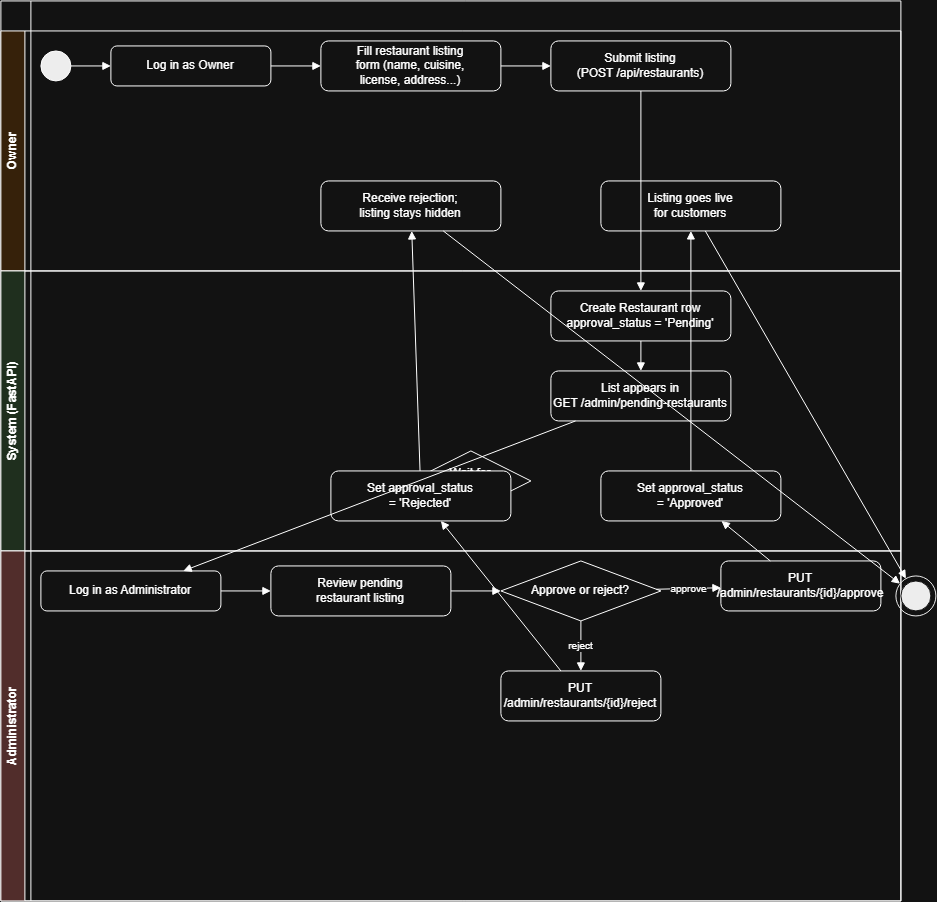

The diagram above was exported from draw.io. Its source (the exported page's mxGraphModel, read from the mxfile embedded in the PNG):
<mxGraphModel dx="1848" dy="1031" grid="1" gridSize="10" guides="1" tooltips="1" connect="1" arrows="1" fold="1" page="1" pageScale="1" pageWidth="850" pageHeight="1100" math="0" shadow="0">
  <root>
    <mxCell id="0" />
    <mxCell id="1" parent="0" />
    <mxCell id="PdIG_82C2qIhG9Nb_nQB-1" parent="1" style="swimlane;horizontal=0;html=1;startSize=30;fontStyle=1;" value="Restaurant Listing Submission &amp; Approval" vertex="1">
      <mxGeometry height="900" width="900" x="40" y="40" as="geometry" />
    </mxCell>
    <mxCell id="PdIG_82C2qIhG9Nb_nQB-2" parent="PdIG_82C2qIhG9Nb_nQB-1" style="swimlane;horizontal=0;html=1;startSize=24;fillColor=#ffe6cc;" value="Owner" vertex="1">
      <mxGeometry height="240" width="900" y="30" as="geometry" />
    </mxCell>
    <mxCell id="PdIG_82C2qIhG9Nb_nQB-3" parent="PdIG_82C2qIhG9Nb_nQB-2" style="ellipse;whiteSpace=wrap;html=1;fillColor=#000000;" value="" vertex="1">
      <mxGeometry height="30" width="30" x="40" y="20" as="geometry" />
    </mxCell>
    <mxCell id="PdIG_82C2qIhG9Nb_nQB-4" parent="PdIG_82C2qIhG9Nb_nQB-2" style="rounded=1;whiteSpace=wrap;html=1;fillColor=#ffffff;" value="Log in as Owner" vertex="1">
      <mxGeometry height="40" width="160" x="110" y="15" as="geometry" />
    </mxCell>
    <mxCell id="PdIG_82C2qIhG9Nb_nQB-5" parent="PdIG_82C2qIhG9Nb_nQB-2" style="rounded=1;whiteSpace=wrap;html=1;fillColor=#ffffff;" value="Fill restaurant listing&#10;form (name, cuisine,&#10;license, address...)" vertex="1">
      <mxGeometry height="50" width="180" x="320" y="10" as="geometry" />
    </mxCell>
    <mxCell id="PdIG_82C2qIhG9Nb_nQB-6" parent="PdIG_82C2qIhG9Nb_nQB-2" style="rounded=1;whiteSpace=wrap;html=1;fillColor=#ffffff;" value="Submit listing&#10;(POST /api/restaurants)" vertex="1">
      <mxGeometry height="50" width="180" x="550" y="10" as="geometry" />
    </mxCell>
    <mxCell id="PdIG_82C2qIhG9Nb_nQB-7" parent="PdIG_82C2qIhG9Nb_nQB-2" style="rounded=1;whiteSpace=wrap;html=1;fillColor=#ffffff;" value="Receive rejection;&#10;listing stays hidden" vertex="1">
      <mxGeometry height="50" width="180" x="320" y="150" as="geometry" />
    </mxCell>
    <mxCell id="PdIG_82C2qIhG9Nb_nQB-8" parent="PdIG_82C2qIhG9Nb_nQB-2" style="rounded=1;whiteSpace=wrap;html=1;fillColor=#ffffff;" value="Listing goes live&#10;for customers" vertex="1">
      <mxGeometry height="50" width="180" x="600" y="150" as="geometry" />
    </mxCell>
    <mxCell id="PdIG_82C2qIhG9Nb_nQB-9" parent="PdIG_82C2qIhG9Nb_nQB-1" style="swimlane;horizontal=0;html=1;startSize=24;fillColor=#d5e8d4;" value="System (FastAPI)" vertex="1">
      <mxGeometry height="280" width="900" y="270" as="geometry" />
    </mxCell>
    <mxCell id="PdIG_82C2qIhG9Nb_nQB-10" parent="PdIG_82C2qIhG9Nb_nQB-9" style="rounded=1;whiteSpace=wrap;html=1;fillColor=#ffffff;" value="Create Restaurant row&#10;approval_status = 'Pending'" vertex="1">
      <mxGeometry height="50" width="180" x="550" y="20" as="geometry" />
    </mxCell>
    <mxCell id="PdIG_82C2qIhG9Nb_nQB-11" parent="PdIG_82C2qIhG9Nb_nQB-9" style="rounded=1;whiteSpace=wrap;html=1;fillColor=#ffffff;" value="List appears in&#10;GET /admin/pending-restaurants" vertex="1">
      <mxGeometry height="50" width="180" x="550" y="100" as="geometry" />
    </mxCell>
    <mxCell id="PdIG_82C2qIhG9Nb_nQB-12" parent="PdIG_82C2qIhG9Nb_nQB-9" style="rhombus;whiteSpace=wrap;html=1;fillColor=#ffffff;" value="Wait for&#10;admin decision" vertex="1">
      <mxGeometry height="60" width="120" x="410" y="180" as="geometry" />
    </mxCell>
    <mxCell id="PdIG_82C2qIhG9Nb_nQB-13" parent="PdIG_82C2qIhG9Nb_nQB-9" style="rounded=1;whiteSpace=wrap;html=1;fillColor=#ffffff;" value="Set approval_status&#10;= 'Approved'" vertex="1">
      <mxGeometry height="50" width="180" x="600" y="200" as="geometry" />
    </mxCell>
    <mxCell id="PdIG_82C2qIhG9Nb_nQB-14" parent="PdIG_82C2qIhG9Nb_nQB-9" style="rounded=1;whiteSpace=wrap;html=1;fillColor=#ffffff;" value="Set approval_status&#10;= 'Rejected'" vertex="1">
      <mxGeometry height="50" width="180" x="330" y="200" as="geometry" />
    </mxCell>
    <mxCell id="PdIG_82C2qIhG9Nb_nQB-15" parent="PdIG_82C2qIhG9Nb_nQB-1" style="swimlane;horizontal=0;html=1;startSize=24;fillColor=#f8cecc;" value="Administrator" vertex="1">
      <mxGeometry height="350" width="900" y="550" as="geometry" />
    </mxCell>
    <mxCell id="PdIG_82C2qIhG9Nb_nQB-16" parent="PdIG_82C2qIhG9Nb_nQB-15" style="rounded=1;whiteSpace=wrap;html=1;fillColor=#ffffff;" value="Log in as Administrator" vertex="1">
      <mxGeometry height="40" width="180" x="40" y="20" as="geometry" />
    </mxCell>
    <mxCell id="PdIG_82C2qIhG9Nb_nQB-17" parent="PdIG_82C2qIhG9Nb_nQB-15" style="rounded=1;whiteSpace=wrap;html=1;fillColor=#ffffff;" value="Review pending&#10;restaurant listing" vertex="1">
      <mxGeometry height="50" width="180" x="270" y="15" as="geometry" />
    </mxCell>
    <mxCell id="PdIG_82C2qIhG9Nb_nQB-18" parent="PdIG_82C2qIhG9Nb_nQB-15" style="rhombus;whiteSpace=wrap;html=1;fillColor=#ffffff;" value="Approve or reject?" vertex="1">
      <mxGeometry height="60" width="160" x="500" y="10" as="geometry" />
    </mxCell>
    <mxCell id="PdIG_82C2qIhG9Nb_nQB-19" parent="PdIG_82C2qIhG9Nb_nQB-15" style="rounded=1;whiteSpace=wrap;html=1;fillColor=#ffffff;" value="PUT /admin/restaurants/{id}/approve" vertex="1">
      <mxGeometry height="50" width="160" x="720" y="10" as="geometry" />
    </mxCell>
    <mxCell id="PdIG_82C2qIhG9Nb_nQB-20" parent="PdIG_82C2qIhG9Nb_nQB-15" style="rounded=1;whiteSpace=wrap;html=1;fillColor=#ffffff;" value="PUT /admin/restaurants/{id}/reject" vertex="1">
      <mxGeometry height="50" width="160" x="500" y="120" as="geometry" />
    </mxCell>
    <mxCell id="PdIG_82C2qIhG9Nb_nQB-21" parent="PdIG_82C2qIhG9Nb_nQB-15" style="ellipse;whiteSpace=wrap;html=1;fillColor=#000000;strokeColor=#ffffff;" value="" vertex="1">
      <mxGeometry height="30" width="30" x="900" y="30" as="geometry" />
    </mxCell>
    <mxCell id="PdIG_82C2qIhG9Nb_nQB-22" parent="PdIG_82C2qIhG9Nb_nQB-15" style="ellipse;whiteSpace=wrap;html=1;fillColor=none;strokeColor=#000000;" value="" vertex="1">
      <mxGeometry height="40" width="40" x="895" y="25" as="geometry" />
    </mxCell>
    <mxCell id="PdIG_82C2qIhG9Nb_nQB-23" edge="1" parent="1" source="PdIG_82C2qIhG9Nb_nQB-3" style="html=1;endArrow=block;" target="PdIG_82C2qIhG9Nb_nQB-4">
      <mxGeometry relative="1" as="geometry" />
    </mxCell>
    <mxCell id="PdIG_82C2qIhG9Nb_nQB-24" edge="1" parent="1" source="PdIG_82C2qIhG9Nb_nQB-4" style="html=1;endArrow=block;" target="PdIG_82C2qIhG9Nb_nQB-5">
      <mxGeometry relative="1" as="geometry" />
    </mxCell>
    <mxCell id="PdIG_82C2qIhG9Nb_nQB-25" edge="1" parent="1" source="PdIG_82C2qIhG9Nb_nQB-5" style="html=1;endArrow=block;" target="PdIG_82C2qIhG9Nb_nQB-6">
      <mxGeometry relative="1" as="geometry" />
    </mxCell>
    <mxCell id="PdIG_82C2qIhG9Nb_nQB-26" edge="1" parent="1" source="PdIG_82C2qIhG9Nb_nQB-6" style="html=1;endArrow=block;" target="PdIG_82C2qIhG9Nb_nQB-10">
      <mxGeometry relative="1" as="geometry" />
    </mxCell>
    <mxCell id="PdIG_82C2qIhG9Nb_nQB-27" edge="1" parent="1" source="PdIG_82C2qIhG9Nb_nQB-10" style="html=1;endArrow=block;" target="PdIG_82C2qIhG9Nb_nQB-11">
      <mxGeometry relative="1" as="geometry" />
    </mxCell>
    <mxCell id="PdIG_82C2qIhG9Nb_nQB-28" edge="1" parent="1" source="PdIG_82C2qIhG9Nb_nQB-11" style="html=1;endArrow=block;" target="PdIG_82C2qIhG9Nb_nQB-16">
      <mxGeometry relative="1" as="geometry" />
    </mxCell>
    <mxCell id="PdIG_82C2qIhG9Nb_nQB-29" edge="1" parent="1" source="PdIG_82C2qIhG9Nb_nQB-16" style="html=1;endArrow=block;" target="PdIG_82C2qIhG9Nb_nQB-17">
      <mxGeometry relative="1" as="geometry" />
    </mxCell>
    <mxCell id="PdIG_82C2qIhG9Nb_nQB-30" edge="1" parent="1" source="PdIG_82C2qIhG9Nb_nQB-17" style="html=1;endArrow=block;" target="PdIG_82C2qIhG9Nb_nQB-18">
      <mxGeometry relative="1" as="geometry" />
    </mxCell>
    <mxCell id="PdIG_82C2qIhG9Nb_nQB-31" edge="1" parent="1" source="PdIG_82C2qIhG9Nb_nQB-18" style="html=1;endArrow=block;fontSize=10;" target="PdIG_82C2qIhG9Nb_nQB-19" value="approve">
      <mxGeometry relative="1" as="geometry" />
    </mxCell>
    <mxCell id="PdIG_82C2qIhG9Nb_nQB-32" edge="1" parent="1" source="PdIG_82C2qIhG9Nb_nQB-18" style="html=1;endArrow=block;fontSize=10;" target="PdIG_82C2qIhG9Nb_nQB-20" value="reject">
      <mxGeometry relative="1" as="geometry" />
    </mxCell>
    <mxCell id="PdIG_82C2qIhG9Nb_nQB-33" edge="1" parent="1" source="PdIG_82C2qIhG9Nb_nQB-19" style="html=1;endArrow=block;" target="PdIG_82C2qIhG9Nb_nQB-13">
      <mxGeometry relative="1" as="geometry" />
    </mxCell>
    <mxCell id="PdIG_82C2qIhG9Nb_nQB-34" edge="1" parent="1" source="PdIG_82C2qIhG9Nb_nQB-20" style="html=1;endArrow=block;" target="PdIG_82C2qIhG9Nb_nQB-14">
      <mxGeometry relative="1" as="geometry" />
    </mxCell>
    <mxCell id="PdIG_82C2qIhG9Nb_nQB-35" edge="1" parent="1" source="PdIG_82C2qIhG9Nb_nQB-13" style="html=1;endArrow=block;" target="PdIG_82C2qIhG9Nb_nQB-8">
      <mxGeometry relative="1" as="geometry" />
    </mxCell>
    <mxCell id="PdIG_82C2qIhG9Nb_nQB-36" edge="1" parent="1" source="PdIG_82C2qIhG9Nb_nQB-14" style="html=1;endArrow=block;" target="PdIG_82C2qIhG9Nb_nQB-7">
      <mxGeometry relative="1" as="geometry" />
    </mxCell>
    <mxCell id="PdIG_82C2qIhG9Nb_nQB-37" edge="1" parent="1" source="PdIG_82C2qIhG9Nb_nQB-8" style="html=1;endArrow=block;" target="PdIG_82C2qIhG9Nb_nQB-22">
      <mxGeometry relative="1" as="geometry" />
    </mxCell>
    <mxCell id="PdIG_82C2qIhG9Nb_nQB-38" edge="1" parent="1" source="PdIG_82C2qIhG9Nb_nQB-7" style="html=1;endArrow=block;" target="PdIG_82C2qIhG9Nb_nQB-22">
      <mxGeometry relative="1" as="geometry" />
    </mxCell>
  </root>
</mxGraphModel>